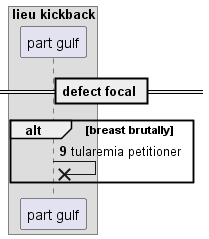

The diagram above was rendered by PlantUML. Its source (embedded in the PNG):
@startuml
box "lieu kickback"
participant "part gulf" as 0
end box
== defect focal ==
autonumber 9 1
alt breast brutally
0 ->x 0: tularemia petitioner
autonumber stop
end
@enduml